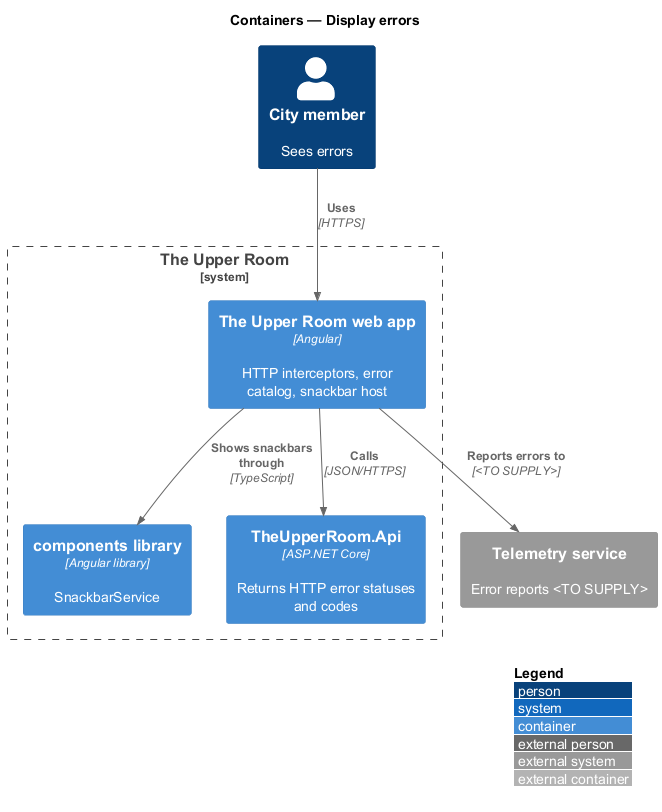

The diagram above was rendered by PlantUML. Its source (embedded in the PNG):
@startuml
!include <C4/C4_Container>
LAYOUT_WITH_LEGEND()
title Containers — Display errors

Person(member, "City member", "Sees errors")
System_Boundary(upperRoom, "The Upper Room") {
  Container(spa, "The Upper Room web app", "Angular", "HTTP interceptors, error catalog, snackbar host")
  Container(lib, "components library", "Angular library", "SnackbarService")
  Container(api, "TheUpperRoom.Api", "ASP.NET Core", "Returns HTTP error statuses and codes")
}
System_Ext(telemetry, "Telemetry service", "Error reports <TO SUPPLY>")
Rel(member, spa, "Uses", "HTTPS")
Rel(spa, api, "Calls", "JSON/HTTPS")
Rel(spa, lib, "Shows snackbars through", "TypeScript")
Rel(spa, telemetry, "Reports errors to", "<TO SUPPLY>")
@enduml